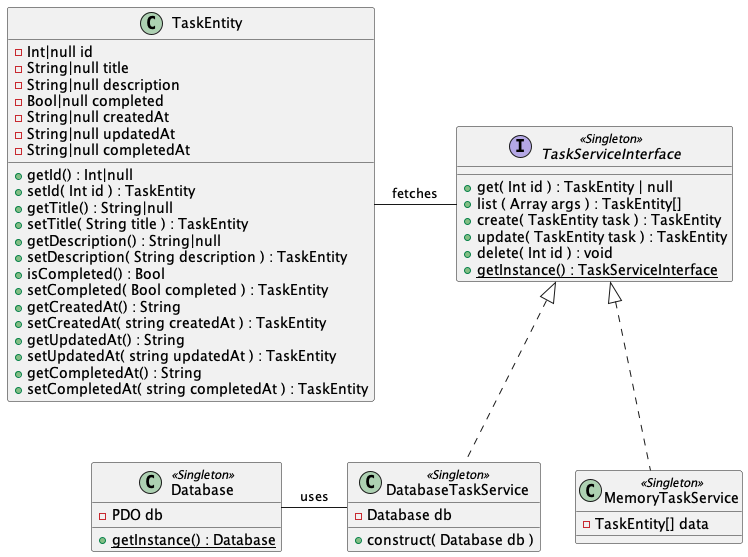

The diagram above was rendered by PlantUML. Its source (embedded in the PNG):
@startuml

'Entity
class TaskEntity {
  - Int|null id
  - String|null title
  - String|null description
  - Bool|null completed
  - String|null createdAt
  - String|null updatedAt
  - String|null completedAt
  + getId() : Int|null
  + setId( Int id ) : TaskEntity
  + getTitle() : String|null
  + setTitle( String title ) : TaskEntity
  + getDescription() : String|null
  + setDescription( String description ) : TaskEntity
  + isCompleted() : Bool
  + setCompleted( Bool completed ) : TaskEntity
  + getCreatedAt() : String
  + setCreatedAt( string createdAt ) : TaskEntity
  + getUpdatedAt() : String
  + setUpdatedAt( string updatedAt ) : TaskEntity
  + getCompletedAt() : String
  + setCompletedAt( string completedAt ) : TaskEntity
}

'Services
interface TaskServiceInterface<<Singleton>> {
  + get( Int id ) : TaskEntity | null
  + list ( Array args ) : TaskEntity[]
  + create( TaskEntity task ) : TaskEntity
  + update( TaskEntity task ) : TaskEntity
  + delete( Int id ) : void
  + {static} getInstance() : TaskServiceInterface
}

class MemoryTaskService<<Singleton>> implements TaskServiceInterface {
  - TaskEntity[] data
}

class DatabaseTaskService<<Singleton>> implements TaskServiceInterface {
  - Database db
  + construct( Database db )
}

'Common
class Database <<Singleton>> {
  - PDO db
  + {static} getInstance() : Database
}

'Relations
TaskEntity -right- TaskServiceInterface : fetches
DatabaseTaskService -left- Database : uses

@enduml